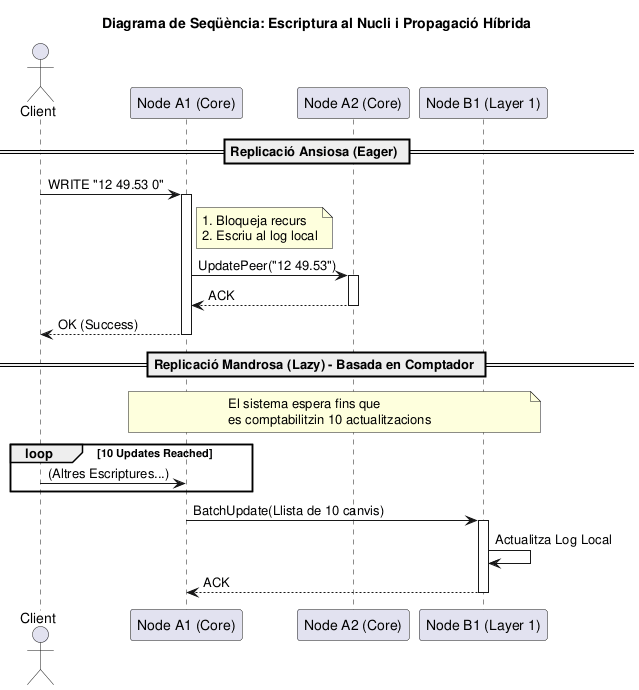

The diagram above was rendered by PlantUML. Its source (embedded in the PNG):
@startuml
skinparam participantStyle rect

actor "Client" as C
participant "Node A1 (Core)" as A1
participant "Node A2 (Core)" as A2
participant "Node B1 (Layer 1)" as B1

title Diagrama de Seqüència: Escriptura al Nucli i Propagació Híbrida

== Replicació Ansiosa (Eager) ==
C -> A1 : WRITE "12 49.53 0"
activate A1

note right of A1
  1. Bloqueja recurs
  2. Escriu al log local
end note

A1 -> A2 : UpdatePeer("12 49.53")
activate A2
A2 --> A1 : ACK
deactivate A2

A1 --> C : OK (Success)
deactivate A1

== Replicació Mandrosa (Lazy) - Basada en Comptador ==
note over A1, B1
  El sistema espera fins que
  es comptabilitzin 10 actualitzacions
end note

loop 10 Updates Reached
    C -> A1 : (Altres Escriptures...)
end

A1 -> B1 : BatchUpdate(Llista de 10 canvis)
activate B1
B1 -> B1 : Actualitza Log Local
B1 --> A1 : ACK
deactivate B1

@enduml